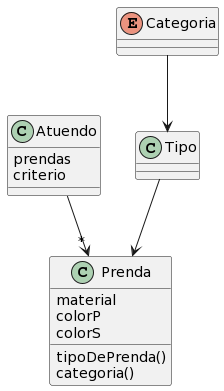

The diagram above was rendered by PlantUML. Its source (embedded in the PNG):
@startuml
class Atuendo{
prendas
criterio
}

class Prenda{
material
colorP
colorS
tipoDePrenda()
categoria()
}

enum Categoria{
}

class Tipo{
}


Atuendo -->"*" Prenda 
Tipo --> Prenda
Categoria --> Tipo
@enduml